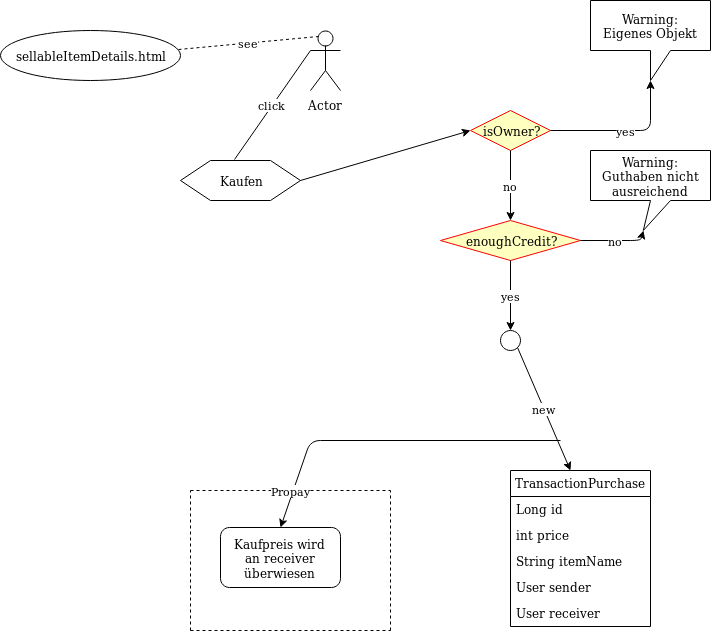

The diagram above was exported from draw.io. Its source (the exported page's mxGraphModel, read from the mxfile embedded in the PNG):
<mxGraphModel dx="466" dy="767" grid="1" gridSize="10" guides="1" tooltips="1" connect="1" arrows="1" fold="1" page="1" pageScale="1" pageWidth="850" pageHeight="1100" math="0" shadow="0">
  <root>
    <mxCell id="0" />
    <mxCell id="1" parent="0" />
    <mxCell id="ViP0fcYenrOyACLf176V-1" value="Actor" style="shape=umlActor;verticalLabelPosition=bottom;labelBackgroundColor=#ffffff;verticalAlign=top;html=1;outlineConnect=0;" vertex="1" parent="1">
      <mxGeometry x="380" y="40" width="30" height="60" as="geometry" />
    </mxCell>
    <mxCell id="ViP0fcYenrOyACLf176V-2" value="sellableItemDetails.html" style="ellipse;whiteSpace=wrap;html=1;" vertex="1" parent="1">
      <mxGeometry x="70" y="40" width="180" height="50" as="geometry" />
    </mxCell>
    <mxCell id="ViP0fcYenrOyACLf176V-3" value="see" style="endArrow=none;dashed=1;html=1;exitX=0.989;exitY=0.38;exitDx=0;exitDy=0;exitPerimeter=0;entryX=0.25;entryY=0.1;entryDx=0;entryDy=0;entryPerimeter=0;" edge="1" parent="1" source="ViP0fcYenrOyACLf176V-2" target="ViP0fcYenrOyACLf176V-1">
      <mxGeometry width="50" height="50" relative="1" as="geometry">
        <mxPoint x="280" y="80" as="sourcePoint" />
        <mxPoint x="330" y="30" as="targetPoint" />
      </mxGeometry>
    </mxCell>
    <mxCell id="ViP0fcYenrOyACLf176V-4" value="Kaufen" style="shape=hexagon;perimeter=hexagonPerimeter2;whiteSpace=wrap;html=1;" vertex="1" parent="1">
      <mxGeometry x="250" y="170" width="120" height="40" as="geometry" />
    </mxCell>
    <mxCell id="ViP0fcYenrOyACLf176V-5" value="click" style="endArrow=none;html=1;entryX=0;entryY=0.3333333333333333;entryDx=0;entryDy=0;entryPerimeter=0;exitX=0.45;exitY=-0.025;exitDx=0;exitDy=0;exitPerimeter=0;" edge="1" parent="1" source="ViP0fcYenrOyACLf176V-4" target="ViP0fcYenrOyACLf176V-1">
      <mxGeometry width="50" height="50" relative="1" as="geometry">
        <mxPoint x="290" y="130" as="sourcePoint" />
        <mxPoint x="380" y="70" as="targetPoint" />
      </mxGeometry>
    </mxCell>
    <mxCell id="ViP0fcYenrOyACLf176V-6" value="isOwner?" style="rhombus;whiteSpace=wrap;html=1;fillColor=#ffffc0;strokeColor=#ff0000;" vertex="1" parent="1">
      <mxGeometry x="540" y="120" width="80" height="40" as="geometry" />
    </mxCell>
    <mxCell id="ViP0fcYenrOyACLf176V-9" value="" style="endArrow=classic;html=1;exitX=1;exitY=0.5;exitDx=0;exitDy=0;entryX=0;entryY=0.5;entryDx=0;entryDy=0;" edge="1" parent="1" source="ViP0fcYenrOyACLf176V-4" target="ViP0fcYenrOyACLf176V-6">
      <mxGeometry width="50" height="50" relative="1" as="geometry">
        <mxPoint x="440" y="200" as="sourcePoint" />
        <mxPoint x="490" y="150" as="targetPoint" />
      </mxGeometry>
    </mxCell>
    <mxCell id="ViP0fcYenrOyACLf176V-10" value="&lt;div&gt;Warning: &lt;br&gt;&lt;/div&gt;&lt;div&gt;Eigenes Objekt&lt;br&gt;&lt;/div&gt;" style="shape=callout;whiteSpace=wrap;html=1;perimeter=calloutPerimeter;" vertex="1" parent="1">
      <mxGeometry x="660" y="10" width="120" height="80" as="geometry" />
    </mxCell>
    <mxCell id="ViP0fcYenrOyACLf176V-12" value="yes" style="endArrow=classic;html=1;exitX=1;exitY=0.5;exitDx=0;exitDy=0;entryX=0;entryY=0;entryDx=60;entryDy=80;entryPerimeter=0;" edge="1" parent="1" source="ViP0fcYenrOyACLf176V-6" target="ViP0fcYenrOyACLf176V-10">
      <mxGeometry width="50" height="50" relative="1" as="geometry">
        <mxPoint x="680" y="160" as="sourcePoint" />
        <mxPoint x="730" y="110" as="targetPoint" />
        <Array as="points">
          <mxPoint x="720" y="140" />
        </Array>
      </mxGeometry>
    </mxCell>
    <mxCell id="ViP0fcYenrOyACLf176V-13" value="no" style="endArrow=classic;html=1;exitX=0.5;exitY=1;exitDx=0;exitDy=0;entryX=0.5;entryY=0;entryDx=0;entryDy=0;" edge="1" parent="1" source="ViP0fcYenrOyACLf176V-6" target="ViP0fcYenrOyACLf176V-14">
      <mxGeometry width="50" height="50" relative="1" as="geometry">
        <mxPoint x="580" y="270" as="sourcePoint" />
        <mxPoint x="580" y="220" as="targetPoint" />
      </mxGeometry>
    </mxCell>
    <mxCell id="ViP0fcYenrOyACLf176V-14" value="enoughCredit?" style="rhombus;whiteSpace=wrap;html=1;fillColor=#ffffc0;strokeColor=#ff0000;" vertex="1" parent="1">
      <mxGeometry x="510" y="230" width="140" height="40" as="geometry" />
    </mxCell>
    <mxCell id="ViP0fcYenrOyACLf176V-17" value="no" style="endArrow=classic;html=1;exitX=1;exitY=0.5;exitDx=0;exitDy=0;entryX=0;entryY=0;entryDx=52.8;entryDy=80;entryPerimeter=0;" edge="1" parent="1" source="ViP0fcYenrOyACLf176V-14" target="ViP0fcYenrOyACLf176V-18">
      <mxGeometry width="50" height="50" relative="1" as="geometry">
        <mxPoint x="670" y="270" as="sourcePoint" />
        <mxPoint x="710" y="230" as="targetPoint" />
        <Array as="points">
          <mxPoint x="710" y="250" />
        </Array>
      </mxGeometry>
    </mxCell>
    <mxCell id="ViP0fcYenrOyACLf176V-18" value="&lt;div&gt;Warning: &lt;br&gt;&lt;/div&gt;&lt;div&gt;Guthaben nicht ausreichend&lt;br&gt;&lt;/div&gt;" style="shape=callout;whiteSpace=wrap;html=1;perimeter=calloutPerimeter;position2=0.44;" vertex="1" parent="1">
      <mxGeometry x="660" y="160" width="120" height="80" as="geometry" />
    </mxCell>
    <mxCell id="ViP0fcYenrOyACLf176V-19" value="yes" style="endArrow=classic;html=1;exitX=0.5;exitY=1;exitDx=0;exitDy=0;entryX=0.5;entryY=0;entryDx=0;entryDy=0;" edge="1" parent="1" source="ViP0fcYenrOyACLf176V-14" target="ViP0fcYenrOyACLf176V-20">
      <mxGeometry width="50" height="50" relative="1" as="geometry">
        <mxPoint x="570" y="350" as="sourcePoint" />
        <mxPoint x="580" y="330" as="targetPoint" />
      </mxGeometry>
    </mxCell>
    <mxCell id="ViP0fcYenrOyACLf176V-20" value="" style="ellipse;whiteSpace=wrap;html=1;aspect=fixed;" vertex="1" parent="1">
      <mxGeometry x="570" y="340" width="20" height="20" as="geometry" />
    </mxCell>
    <mxCell id="ViP0fcYenrOyACLf176V-21" value="TransactionPurchase" style="swimlane;fontStyle=0;childLayout=stackLayout;horizontal=1;startSize=26;fillColor=none;horizontalStack=0;resizeParent=1;resizeParentMax=0;resizeLast=0;collapsible=1;marginBottom=0;" vertex="1" parent="1">
      <mxGeometry x="580" y="480" width="140" height="156" as="geometry" />
    </mxCell>
    <mxCell id="ViP0fcYenrOyACLf176V-22" value="Long id" style="text;strokeColor=none;fillColor=none;align=left;verticalAlign=top;spacingLeft=4;spacingRight=4;overflow=hidden;rotatable=0;points=[[0,0.5],[1,0.5]];portConstraint=eastwest;" vertex="1" parent="ViP0fcYenrOyACLf176V-21">
      <mxGeometry y="26" width="140" height="26" as="geometry" />
    </mxCell>
    <mxCell id="ViP0fcYenrOyACLf176V-23" value="int price" style="text;strokeColor=none;fillColor=none;align=left;verticalAlign=top;spacingLeft=4;spacingRight=4;overflow=hidden;rotatable=0;points=[[0,0.5],[1,0.5]];portConstraint=eastwest;" vertex="1" parent="ViP0fcYenrOyACLf176V-21">
      <mxGeometry y="52" width="140" height="26" as="geometry" />
    </mxCell>
    <mxCell id="ViP0fcYenrOyACLf176V-24" value="String itemName" style="text;strokeColor=none;fillColor=none;align=left;verticalAlign=top;spacingLeft=4;spacingRight=4;overflow=hidden;rotatable=0;points=[[0,0.5],[1,0.5]];portConstraint=eastwest;" vertex="1" parent="ViP0fcYenrOyACLf176V-21">
      <mxGeometry y="78" width="140" height="26" as="geometry" />
    </mxCell>
    <mxCell id="ViP0fcYenrOyACLf176V-25" value="User sender" style="text;strokeColor=none;fillColor=none;align=left;verticalAlign=top;spacingLeft=4;spacingRight=4;overflow=hidden;rotatable=0;points=[[0,0.5],[1,0.5]];portConstraint=eastwest;" vertex="1" parent="ViP0fcYenrOyACLf176V-21">
      <mxGeometry y="104" width="140" height="26" as="geometry" />
    </mxCell>
    <mxCell id="ViP0fcYenrOyACLf176V-26" value="User receiver" style="text;strokeColor=none;fillColor=none;align=left;verticalAlign=top;spacingLeft=4;spacingRight=4;overflow=hidden;rotatable=0;points=[[0,0.5],[1,0.5]];portConstraint=eastwest;" vertex="1" parent="ViP0fcYenrOyACLf176V-21">
      <mxGeometry y="130" width="140" height="26" as="geometry" />
    </mxCell>
    <mxCell id="ViP0fcYenrOyACLf176V-27" value="new" style="endArrow=classic;html=1;exitX=1;exitY=1;exitDx=0;exitDy=0;" edge="1" parent="1" source="ViP0fcYenrOyACLf176V-20">
      <mxGeometry width="50" height="50" relative="1" as="geometry">
        <mxPoint x="520" y="430" as="sourcePoint" />
        <mxPoint x="640" y="480" as="targetPoint" />
      </mxGeometry>
    </mxCell>
    <mxCell id="ViP0fcYenrOyACLf176V-28" value="" style="endArrow=classic;html=1;entryX=0.5;entryY=0;entryDx=0;entryDy=0;" edge="1" parent="1" target="ViP0fcYenrOyACLf176V-29">
      <mxGeometry width="50" height="50" relative="1" as="geometry">
        <mxPoint x="630" y="450" as="sourcePoint" />
        <mxPoint x="360" y="530" as="targetPoint" />
        <Array as="points">
          <mxPoint x="380" y="450" />
        </Array>
      </mxGeometry>
    </mxCell>
    <mxCell id="ViP0fcYenrOyACLf176V-29" value="&lt;div&gt;Kaufpreis wird &lt;br&gt;&lt;/div&gt;&lt;div&gt;an receiver überwiesen&lt;br&gt;&lt;/div&gt;" style="rounded=1;whiteSpace=wrap;html=1;" vertex="1" parent="1">
      <mxGeometry x="290" y="537" width="120" height="60" as="geometry" />
    </mxCell>
    <mxCell id="ViP0fcYenrOyACLf176V-30" value="Propay" style="endArrow=none;dashed=1;html=1;" edge="1" parent="1">
      <mxGeometry width="50" height="50" relative="1" as="geometry">
        <mxPoint x="260" y="500" as="sourcePoint" />
        <mxPoint x="460" y="500" as="targetPoint" />
      </mxGeometry>
    </mxCell>
    <mxCell id="ViP0fcYenrOyACLf176V-31" value="" style="endArrow=none;dashed=1;html=1;" edge="1" parent="1">
      <mxGeometry width="50" height="50" relative="1" as="geometry">
        <mxPoint x="260" y="640" as="sourcePoint" />
        <mxPoint x="260" y="500" as="targetPoint" />
      </mxGeometry>
    </mxCell>
    <mxCell id="ViP0fcYenrOyACLf176V-32" value="" style="endArrow=none;dashed=1;html=1;" edge="1" parent="1">
      <mxGeometry width="50" height="50" relative="1" as="geometry">
        <mxPoint x="260" y="640" as="sourcePoint" />
        <mxPoint x="460" y="640" as="targetPoint" />
      </mxGeometry>
    </mxCell>
    <mxCell id="ViP0fcYenrOyACLf176V-33" value="" style="endArrow=none;dashed=1;html=1;" edge="1" parent="1">
      <mxGeometry width="50" height="50" relative="1" as="geometry">
        <mxPoint x="460" y="640" as="sourcePoint" />
        <mxPoint x="460" y="500" as="targetPoint" />
      </mxGeometry>
    </mxCell>
  </root>
</mxGraphModel>